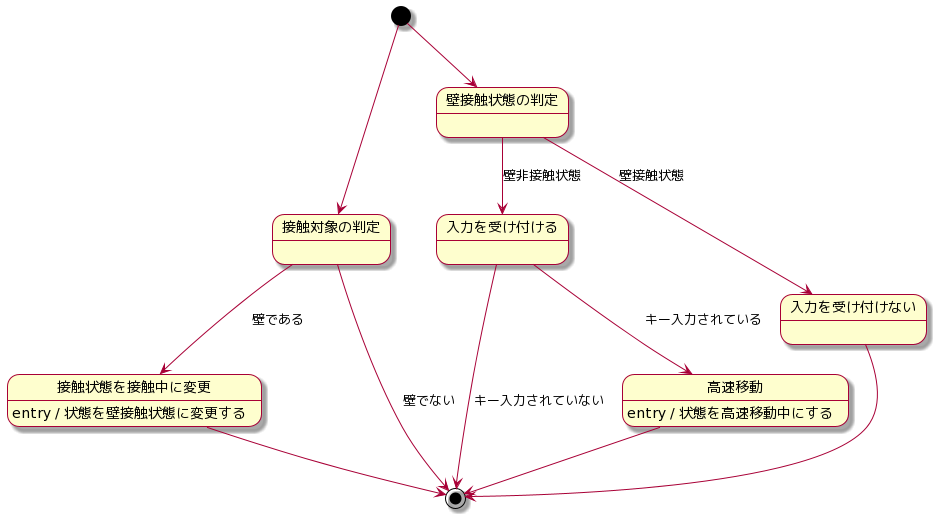

The diagram above was rendered by PlantUML. Its source (embedded in the PNG):
@startuml
skin rose
[*] --> 接触対象の判定
接触対象の判定 --> 接触状態を接触中に変更 : 壁である
接触状態を接触中に変更 : entry / 状態を壁接触状態に変更する
接触対象の判定 --> [*] : 壁でない
接触状態を接触中に変更 --> [*]

[*] --> 壁接触状態の判定
壁接触状態の判定 --> 入力を受け付ける : 壁非接触状態
壁接触状態の判定 --> 入力を受け付けない : 壁接触状態

入力を受け付ける --> 高速移動 : キー入力されている
高速移動 : entry / 状態を高速移動中にする
高速移動 --> [*]
入力を受け付ける --> [*] : キー入力されていない
入力を受け付けない --> [*]
@enduml